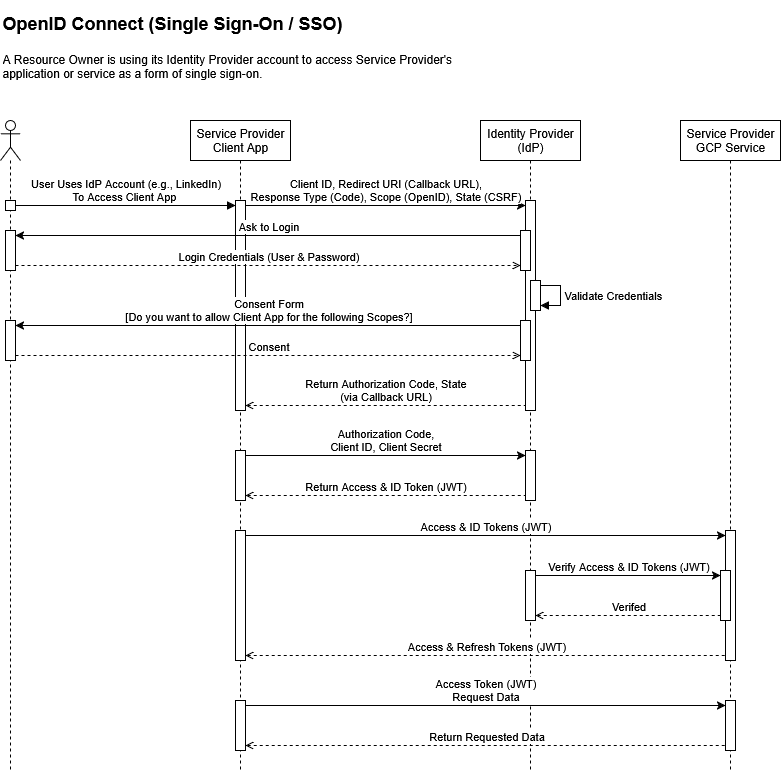

The diagram above was exported from draw.io. Its source (the exported page's mxGraphModel, read from the mxfile embedded in the PNG):
<mxGraphModel dx="3626" dy="725" grid="1" gridSize="10" guides="1" tooltips="1" connect="1" arrows="1" fold="1" page="1" pageScale="1" pageWidth="1100" pageHeight="850" background="#ffffff" math="0" shadow="0">
  <root>
    <mxCell id="0" />
    <mxCell id="1" parent="0" />
    <mxCell id="yT4D8Bp4vNeKoLi51JnP-3" value="&lt;h1 style=&quot;margin-top: 0px;&quot;&gt;&lt;font style=&quot;font-size: 18px;&quot;&gt;OpenID Connect (Single Sign-On / SSO)&lt;/font&gt;&lt;/h1&gt;&lt;p&gt;A Resource Owner is using its Identity Provider account to access Service Provider's application or service as a form of single sign-on.&lt;/p&gt;" style="text;html=1;whiteSpace=wrap;overflow=hidden;rounded=0;" parent="1" vertex="1">
      <mxGeometry x="-2160" y="40" width="490" height="90" as="geometry" />
    </mxCell>
    <mxCell id="yT4D8Bp4vNeKoLi51JnP-4" value="&lt;div&gt;Service Provider Client App&lt;/div&gt;" style="shape=umlLifeline;perimeter=lifelinePerimeter;whiteSpace=wrap;html=1;container=1;dropTarget=0;collapsible=0;recursiveResize=0;outlineConnect=0;portConstraint=eastwest;newEdgeStyle={&quot;curved&quot;:0,&quot;rounded&quot;:0};" parent="1" vertex="1">
      <mxGeometry x="-1970" y="160" width="100" height="650" as="geometry" />
    </mxCell>
    <mxCell id="yT4D8Bp4vNeKoLi51JnP-19" value="" style="html=1;points=[[0,0,0,0,5],[0,1,0,0,-5],[1,0,0,0,5],[1,1,0,0,-5]];perimeter=orthogonalPerimeter;outlineConnect=0;targetShapes=umlLifeline;portConstraint=eastwest;newEdgeStyle={&quot;curved&quot;:0,&quot;rounded&quot;:0};" parent="yT4D8Bp4vNeKoLi51JnP-4" vertex="1">
      <mxGeometry x="45" y="80" width="10" height="210" as="geometry" />
    </mxCell>
    <mxCell id="yT4D8Bp4vNeKoLi51JnP-37" value="" style="html=1;points=[[0,0,0,0,5],[0,1,0,0,-5],[1,0,0,0,5],[1,1,0,0,-5]];perimeter=orthogonalPerimeter;outlineConnect=0;targetShapes=umlLifeline;portConstraint=eastwest;newEdgeStyle={&quot;curved&quot;:0,&quot;rounded&quot;:0};" parent="yT4D8Bp4vNeKoLi51JnP-4" vertex="1">
      <mxGeometry x="45" y="330" width="10" height="50" as="geometry" />
    </mxCell>
    <mxCell id="yT4D8Bp4vNeKoLi51JnP-41" value="" style="html=1;points=[[0,0,0,0,5],[0,1,0,0,-5],[1,0,0,0,5],[1,1,0,0,-5]];perimeter=orthogonalPerimeter;outlineConnect=0;targetShapes=umlLifeline;portConstraint=eastwest;newEdgeStyle={&quot;curved&quot;:0,&quot;rounded&quot;:0};" parent="yT4D8Bp4vNeKoLi51JnP-4" vertex="1">
      <mxGeometry x="45" y="410" width="10" height="130" as="geometry" />
    </mxCell>
    <mxCell id="yT4D8Bp4vNeKoLi51JnP-51" value="" style="html=1;points=[[0,0,0,0,5],[0,1,0,0,-5],[1,0,0,0,5],[1,1,0,0,-5]];perimeter=orthogonalPerimeter;outlineConnect=0;targetShapes=umlLifeline;portConstraint=eastwest;newEdgeStyle={&quot;curved&quot;:0,&quot;rounded&quot;:0};" parent="yT4D8Bp4vNeKoLi51JnP-4" vertex="1">
      <mxGeometry x="45" y="580" width="10" height="50" as="geometry" />
    </mxCell>
    <mxCell id="yT4D8Bp4vNeKoLi51JnP-5" value="Identity Provider (IdP)" style="shape=umlLifeline;perimeter=lifelinePerimeter;whiteSpace=wrap;html=1;container=1;dropTarget=0;collapsible=0;recursiveResize=0;outlineConnect=0;portConstraint=eastwest;newEdgeStyle={&quot;curved&quot;:0,&quot;rounded&quot;:0};" parent="1" vertex="1">
      <mxGeometry x="-1680" y="160" width="100" height="650" as="geometry" />
    </mxCell>
    <mxCell id="yT4D8Bp4vNeKoLi51JnP-21" value="" style="html=1;points=[[0,0,0,0,5],[0,1,0,0,-5],[1,0,0,0,5],[1,1,0,0,-5]];perimeter=orthogonalPerimeter;outlineConnect=0;targetShapes=umlLifeline;portConstraint=eastwest;newEdgeStyle={&quot;curved&quot;:0,&quot;rounded&quot;:0};" parent="yT4D8Bp4vNeKoLi51JnP-5" vertex="1">
      <mxGeometry x="45" y="80" width="10" height="210" as="geometry" />
    </mxCell>
    <mxCell id="yT4D8Bp4vNeKoLi51JnP-25" value="" style="html=1;points=[[0,0,0,0,5],[0,1,0,0,-5],[1,0,0,0,5],[1,1,0,0,-5]];perimeter=orthogonalPerimeter;outlineConnect=0;targetShapes=umlLifeline;portConstraint=eastwest;newEdgeStyle={&quot;curved&quot;:0,&quot;rounded&quot;:0};" parent="yT4D8Bp4vNeKoLi51JnP-5" vertex="1">
      <mxGeometry x="40" y="110" width="10" height="40" as="geometry" />
    </mxCell>
    <mxCell id="yT4D8Bp4vNeKoLi51JnP-30" value="" style="html=1;points=[[0,0,0,0,5],[0,1,0,0,-5],[1,0,0,0,5],[1,1,0,0,-5]];perimeter=orthogonalPerimeter;outlineConnect=0;targetShapes=umlLifeline;portConstraint=eastwest;newEdgeStyle={&quot;curved&quot;:0,&quot;rounded&quot;:0};" parent="yT4D8Bp4vNeKoLi51JnP-5" vertex="1">
      <mxGeometry x="50" y="160" width="10" height="30" as="geometry" />
    </mxCell>
    <mxCell id="yT4D8Bp4vNeKoLi51JnP-31" value="Validate Credentials" style="html=1;align=left;spacingLeft=2;endArrow=block;rounded=0;edgeStyle=orthogonalEdgeStyle;curved=0;rounded=0;" parent="yT4D8Bp4vNeKoLi51JnP-5" source="yT4D8Bp4vNeKoLi51JnP-30" target="yT4D8Bp4vNeKoLi51JnP-30" edge="1">
      <mxGeometry relative="1" as="geometry">
        <mxPoint x="80" y="340" as="sourcePoint" />
        <Array as="points" />
        <mxPoint x="115" y="360" as="targetPoint" />
      </mxGeometry>
    </mxCell>
    <mxCell id="yT4D8Bp4vNeKoLi51JnP-32" value="" style="html=1;points=[[0,0,0,0,5],[0,1,0,0,-5],[1,0,0,0,5],[1,1,0,0,-5]];perimeter=orthogonalPerimeter;outlineConnect=0;targetShapes=umlLifeline;portConstraint=eastwest;newEdgeStyle={&quot;curved&quot;:0,&quot;rounded&quot;:0};" parent="yT4D8Bp4vNeKoLi51JnP-5" vertex="1">
      <mxGeometry x="40" y="200" width="10" height="40" as="geometry" />
    </mxCell>
    <mxCell id="yT4D8Bp4vNeKoLi51JnP-38" value="" style="html=1;points=[[0,0,0,0,5],[0,1,0,0,-5],[1,0,0,0,5],[1,1,0,0,-5]];perimeter=orthogonalPerimeter;outlineConnect=0;targetShapes=umlLifeline;portConstraint=eastwest;newEdgeStyle={&quot;curved&quot;:0,&quot;rounded&quot;:0};" parent="yT4D8Bp4vNeKoLi51JnP-5" vertex="1">
      <mxGeometry x="45" y="330" width="10" height="50" as="geometry" />
    </mxCell>
    <mxCell id="yT4D8Bp4vNeKoLi51JnP-47" value="" style="html=1;points=[[0,0,0,0,5],[0,1,0,0,-5],[1,0,0,0,5],[1,1,0,0,-5]];perimeter=orthogonalPerimeter;outlineConnect=0;targetShapes=umlLifeline;portConstraint=eastwest;newEdgeStyle={&quot;curved&quot;:0,&quot;rounded&quot;:0};" parent="yT4D8Bp4vNeKoLi51JnP-5" vertex="1">
      <mxGeometry x="45" y="450" width="10" height="50" as="geometry" />
    </mxCell>
    <mxCell id="yT4D8Bp4vNeKoLi51JnP-7" value="Service Provider GCP Service" style="shape=umlLifeline;perimeter=lifelinePerimeter;whiteSpace=wrap;html=1;container=1;dropTarget=0;collapsible=0;recursiveResize=0;outlineConnect=0;portConstraint=eastwest;newEdgeStyle={&quot;curved&quot;:0,&quot;rounded&quot;:0};" parent="1" vertex="1">
      <mxGeometry x="-1480" y="160" width="100" height="650" as="geometry" />
    </mxCell>
    <mxCell id="yT4D8Bp4vNeKoLi51JnP-42" value="" style="html=1;points=[[0,0,0,0,5],[0,1,0,0,-5],[1,0,0,0,5],[1,1,0,0,-5]];perimeter=orthogonalPerimeter;outlineConnect=0;targetShapes=umlLifeline;portConstraint=eastwest;newEdgeStyle={&quot;curved&quot;:0,&quot;rounded&quot;:0};" parent="yT4D8Bp4vNeKoLi51JnP-7" vertex="1">
      <mxGeometry x="45" y="410" width="10" height="130" as="geometry" />
    </mxCell>
    <mxCell id="yT4D8Bp4vNeKoLi51JnP-48" value="" style="html=1;points=[[0,0,0,0,5],[0,1,0,0,-5],[1,0,0,0,5],[1,1,0,0,-5]];perimeter=orthogonalPerimeter;outlineConnect=0;targetShapes=umlLifeline;portConstraint=eastwest;newEdgeStyle={&quot;curved&quot;:0,&quot;rounded&quot;:0};" parent="yT4D8Bp4vNeKoLi51JnP-7" vertex="1">
      <mxGeometry x="40" y="450" width="10" height="50" as="geometry" />
    </mxCell>
    <mxCell id="yT4D8Bp4vNeKoLi51JnP-54" value="" style="html=1;points=[[0,0,0,0,5],[0,1,0,0,-5],[1,0,0,0,5],[1,1,0,0,-5]];perimeter=orthogonalPerimeter;outlineConnect=0;targetShapes=umlLifeline;portConstraint=eastwest;newEdgeStyle={&quot;curved&quot;:0,&quot;rounded&quot;:0};" parent="yT4D8Bp4vNeKoLi51JnP-7" vertex="1">
      <mxGeometry x="45" y="580" width="10" height="50" as="geometry" />
    </mxCell>
    <mxCell id="yT4D8Bp4vNeKoLi51JnP-15" value="" style="shape=umlLifeline;perimeter=lifelinePerimeter;whiteSpace=wrap;html=1;container=1;dropTarget=0;collapsible=0;recursiveResize=0;outlineConnect=0;portConstraint=eastwest;newEdgeStyle={&quot;curved&quot;:0,&quot;rounded&quot;:0};participant=umlActor;" parent="1" vertex="1">
      <mxGeometry x="-2160" y="160" width="20" height="650" as="geometry" />
    </mxCell>
    <mxCell id="yT4D8Bp4vNeKoLi51JnP-17" value="" style="html=1;points=[[0,0,0,0,5],[0,1,0,0,-5],[1,0,0,0,5],[1,1,0,0,-5]];perimeter=orthogonalPerimeter;outlineConnect=0;targetShapes=umlLifeline;portConstraint=eastwest;newEdgeStyle={&quot;curved&quot;:0,&quot;rounded&quot;:0};" parent="yT4D8Bp4vNeKoLi51JnP-15" vertex="1">
      <mxGeometry x="5" y="80" width="10" height="10" as="geometry" />
    </mxCell>
    <mxCell id="yT4D8Bp4vNeKoLi51JnP-24" value="" style="html=1;points=[[0,0,0,0,5],[0,1,0,0,-5],[1,0,0,0,5],[1,1,0,0,-5]];perimeter=orthogonalPerimeter;outlineConnect=0;targetShapes=umlLifeline;portConstraint=eastwest;newEdgeStyle={&quot;curved&quot;:0,&quot;rounded&quot;:0};" parent="yT4D8Bp4vNeKoLi51JnP-15" vertex="1">
      <mxGeometry x="5" y="110" width="10" height="40" as="geometry" />
    </mxCell>
    <mxCell id="yT4D8Bp4vNeKoLi51JnP-33" value="" style="html=1;points=[[0,0,0,0,5],[0,1,0,0,-5],[1,0,0,0,5],[1,1,0,0,-5]];perimeter=orthogonalPerimeter;outlineConnect=0;targetShapes=umlLifeline;portConstraint=eastwest;newEdgeStyle={&quot;curved&quot;:0,&quot;rounded&quot;:0};" parent="yT4D8Bp4vNeKoLi51JnP-15" vertex="1">
      <mxGeometry x="5" y="200" width="10" height="40" as="geometry" />
    </mxCell>
    <mxCell id="yT4D8Bp4vNeKoLi51JnP-18" value="&lt;div&gt;User Uses&amp;nbsp;IdP Account (e.g., LinkedIn)&lt;/div&gt;&lt;div&gt;To Access Client App&amp;nbsp;&lt;/div&gt;" style="html=1;verticalAlign=bottom;endArrow=block;curved=0;rounded=0;exitX=1;exitY=0;exitDx=0;exitDy=5;exitPerimeter=0;entryX=0;entryY=0;entryDx=0;entryDy=5;entryPerimeter=0;" parent="1" source="yT4D8Bp4vNeKoLi51JnP-17" target="yT4D8Bp4vNeKoLi51JnP-19" edge="1">
      <mxGeometry width="80" relative="1" as="geometry">
        <mxPoint x="-2100" y="230" as="sourcePoint" />
        <mxPoint x="-2020" y="310" as="targetPoint" />
      </mxGeometry>
    </mxCell>
    <mxCell id="yT4D8Bp4vNeKoLi51JnP-22" value="&lt;div&gt;Client ID, Redirect URI (Callback URL),&lt;/div&gt;&lt;div&gt;Response Type (Code), Scope (OpenID), State (CSRF)&lt;/div&gt;" style="html=1;verticalAlign=bottom;endArrow=classic;curved=0;rounded=0;exitX=1;exitY=0;exitDx=0;exitDy=5;exitPerimeter=0;entryX=0;entryY=0;entryDx=0;entryDy=5;entryPerimeter=0;endFill=1;" parent="1" source="yT4D8Bp4vNeKoLi51JnP-19" target="yT4D8Bp4vNeKoLi51JnP-21" edge="1">
      <mxGeometry width="80" relative="1" as="geometry">
        <mxPoint x="-1940" y="250" as="sourcePoint" />
        <mxPoint x="-1750" y="250" as="targetPoint" />
        <mxPoint as="offset" />
      </mxGeometry>
    </mxCell>
    <mxCell id="yT4D8Bp4vNeKoLi51JnP-26" value="Ask to Login" style="html=1;verticalAlign=bottom;endArrow=none;curved=0;rounded=0;entryX=0;entryY=0;entryDx=0;entryDy=5;entryPerimeter=0;startArrow=classic;startFill=1;endFill=0;exitX=1;exitY=0;exitDx=0;exitDy=5;exitPerimeter=0;shadow=0;" parent="1" source="yT4D8Bp4vNeKoLi51JnP-24" target="yT4D8Bp4vNeKoLi51JnP-25" edge="1">
      <mxGeometry width="80" relative="1" as="geometry">
        <mxPoint x="-2130" y="270" as="sourcePoint" />
        <mxPoint x="-1740" y="309.5" as="targetPoint" />
      </mxGeometry>
    </mxCell>
    <mxCell id="yT4D8Bp4vNeKoLi51JnP-27" value="Login Credentials (User &amp;amp; Password)" style="html=1;verticalAlign=bottom;endArrow=open;curved=0;rounded=0;entryX=0;entryY=1;entryDx=0;entryDy=-5;entryPerimeter=0;startArrow=none;startFill=0;endFill=0;exitX=1;exitY=1;exitDx=0;exitDy=-5;exitPerimeter=0;shadow=0;dashed=1;" parent="1" source="yT4D8Bp4vNeKoLi51JnP-24" target="yT4D8Bp4vNeKoLi51JnP-25" edge="1">
      <mxGeometry width="80" relative="1" as="geometry">
        <mxPoint x="-2030" y="590" as="sourcePoint" />
        <mxPoint x="-1645" y="590" as="targetPoint" />
      </mxGeometry>
    </mxCell>
    <mxCell id="yT4D8Bp4vNeKoLi51JnP-34" value="&lt;div&gt;Consent Form&lt;/div&gt;&lt;div&gt;[Do you want to allow Client App for the following Scopes?]&lt;/div&gt;" style="html=1;verticalAlign=bottom;endArrow=none;curved=0;rounded=0;entryX=0;entryY=0;entryDx=0;entryDy=5;entryPerimeter=0;startArrow=classic;startFill=1;endFill=0;exitX=1;exitY=0;exitDx=0;exitDy=5;exitPerimeter=0;shadow=0;" parent="1" source="yT4D8Bp4vNeKoLi51JnP-33" target="yT4D8Bp4vNeKoLi51JnP-32" edge="1">
      <mxGeometry x="0.0026" width="80" relative="1" as="geometry">
        <mxPoint x="-1825" y="510" as="sourcePoint" />
        <mxPoint x="-1435" y="549.5" as="targetPoint" />
        <mxPoint as="offset" />
      </mxGeometry>
    </mxCell>
    <mxCell id="yT4D8Bp4vNeKoLi51JnP-35" value="Consent" style="html=1;verticalAlign=bottom;endArrow=open;curved=0;rounded=0;entryX=0;entryY=1;entryDx=0;entryDy=-5;entryPerimeter=0;startArrow=none;startFill=0;endFill=0;exitX=1;exitY=1;exitDx=0;exitDy=-5;exitPerimeter=0;shadow=0;dashed=1;" parent="1" source="yT4D8Bp4vNeKoLi51JnP-33" target="yT4D8Bp4vNeKoLi51JnP-32" edge="1">
      <mxGeometry x="0.0026" width="80" relative="1" as="geometry">
        <mxPoint x="-1725" y="830" as="sourcePoint" />
        <mxPoint x="-1340" y="830" as="targetPoint" />
        <mxPoint as="offset" />
      </mxGeometry>
    </mxCell>
    <mxCell id="yT4D8Bp4vNeKoLi51JnP-36" value="&lt;div&gt;Return Authorization Code, State&lt;/div&gt;&lt;div&gt;(via Callback URL)&lt;/div&gt;" style="html=1;verticalAlign=bottom;endArrow=none;curved=0;rounded=0;entryX=0;entryY=1;entryDx=0;entryDy=-5;entryPerimeter=0;startArrow=open;startFill=0;endFill=0;shadow=0;dashed=1;exitX=1;exitY=1;exitDx=0;exitDy=-5;exitPerimeter=0;" parent="1" source="yT4D8Bp4vNeKoLi51JnP-19" target="yT4D8Bp4vNeKoLi51JnP-21" edge="1">
      <mxGeometry x="0.0026" width="80" relative="1" as="geometry">
        <mxPoint x="-1860" y="410" as="sourcePoint" />
        <mxPoint x="-1475" y="410" as="targetPoint" />
        <mxPoint as="offset" />
      </mxGeometry>
    </mxCell>
    <mxCell id="yT4D8Bp4vNeKoLi51JnP-39" value="&lt;div&gt;Authorization Code,&lt;/div&gt;&lt;div&gt;Client ID, Client Secret&lt;/div&gt;" style="html=1;verticalAlign=bottom;endArrow=classic;curved=0;rounded=0;exitX=1;exitY=0;exitDx=0;exitDy=5;exitPerimeter=0;entryX=0;entryY=0;entryDx=0;entryDy=5;entryPerimeter=0;endFill=1;" parent="1" source="yT4D8Bp4vNeKoLi51JnP-37" target="yT4D8Bp4vNeKoLi51JnP-38" edge="1">
      <mxGeometry width="80" relative="1" as="geometry">
        <mxPoint x="-1840" y="550" as="sourcePoint" />
        <mxPoint x="-1650" y="550" as="targetPoint" />
      </mxGeometry>
    </mxCell>
    <mxCell id="yT4D8Bp4vNeKoLi51JnP-40" value="&lt;div&gt;Return Access &amp;amp; ID Token (JWT)&lt;/div&gt;" style="html=1;verticalAlign=bottom;endArrow=none;curved=0;rounded=0;entryX=0;entryY=1;entryDx=0;entryDy=-5;entryPerimeter=0;startArrow=open;startFill=0;endFill=0;shadow=0;dashed=1;exitX=1;exitY=1;exitDx=0;exitDy=-5;exitPerimeter=0;" parent="1" source="yT4D8Bp4vNeKoLi51JnP-37" target="yT4D8Bp4vNeKoLi51JnP-38" edge="1">
      <mxGeometry x="0.0026" width="80" relative="1" as="geometry">
        <mxPoint x="-1820" y="610" as="sourcePoint" />
        <mxPoint x="-1630" y="610" as="targetPoint" />
        <mxPoint as="offset" />
      </mxGeometry>
    </mxCell>
    <mxCell id="yT4D8Bp4vNeKoLi51JnP-43" value="&lt;div&gt;Access &amp;amp; ID Tokens (JWT)&lt;/div&gt;" style="html=1;verticalAlign=bottom;endArrow=classic;curved=0;rounded=0;entryX=0;entryY=0;entryDx=0;entryDy=5;entryPerimeter=0;endFill=1;exitX=1;exitY=0;exitDx=0;exitDy=5;exitPerimeter=0;" parent="1" source="yT4D8Bp4vNeKoLi51JnP-41" target="yT4D8Bp4vNeKoLi51JnP-42" edge="1">
      <mxGeometry width="80" relative="1" as="geometry">
        <mxPoint x="-1940" y="580" as="sourcePoint" />
        <mxPoint x="-1750" y="580" as="targetPoint" />
      </mxGeometry>
    </mxCell>
    <mxCell id="yT4D8Bp4vNeKoLi51JnP-46" value="Access &amp;amp; Refresh Tokens (JWT)" style="html=1;verticalAlign=bottom;endArrow=none;curved=0;rounded=0;entryX=0;entryY=1;entryDx=0;entryDy=-5;entryPerimeter=0;startArrow=open;startFill=0;endFill=0;shadow=0;dashed=1;exitX=1;exitY=1;exitDx=0;exitDy=-5;exitPerimeter=0;" parent="1" source="yT4D8Bp4vNeKoLi51JnP-41" target="yT4D8Bp4vNeKoLi51JnP-42" edge="1">
      <mxGeometry x="0.0026" width="80" relative="1" as="geometry">
        <mxPoint x="-1840" y="700" as="sourcePoint" />
        <mxPoint x="-1650" y="700" as="targetPoint" />
        <mxPoint as="offset" />
      </mxGeometry>
    </mxCell>
    <mxCell id="yT4D8Bp4vNeKoLi51JnP-49" value="Verify Access &amp;amp; ID Tokens (JWT)" style="html=1;verticalAlign=bottom;endArrow=classic;curved=0;rounded=0;exitX=1;exitY=0;exitDx=0;exitDy=5;exitPerimeter=0;entryX=0;entryY=0;entryDx=0;entryDy=5;entryPerimeter=0;endFill=1;" parent="1" source="yT4D8Bp4vNeKoLi51JnP-47" target="yT4D8Bp4vNeKoLi51JnP-48" edge="1">
      <mxGeometry width="80" relative="1" as="geometry">
        <mxPoint x="-1840" y="595" as="sourcePoint" />
        <mxPoint x="-1545" y="650" as="targetPoint" />
      </mxGeometry>
    </mxCell>
    <mxCell id="yT4D8Bp4vNeKoLi51JnP-50" value="Verifed" style="html=1;verticalAlign=bottom;endArrow=none;curved=0;rounded=0;entryX=0;entryY=1;entryDx=0;entryDy=-5;entryPerimeter=0;startArrow=open;startFill=0;endFill=0;shadow=0;dashed=1;exitX=1;exitY=1;exitDx=0;exitDy=-5;exitPerimeter=0;" parent="1" source="yT4D8Bp4vNeKoLi51JnP-47" target="yT4D8Bp4vNeKoLi51JnP-48" edge="1">
      <mxGeometry x="0.0026" width="80" relative="1" as="geometry">
        <mxPoint x="-1710" y="640" as="sourcePoint" />
        <mxPoint x="-1525" y="710" as="targetPoint" />
        <mxPoint as="offset" />
      </mxGeometry>
    </mxCell>
    <mxCell id="yT4D8Bp4vNeKoLi51JnP-52" value="&lt;div&gt;Access Token (JWT)&lt;/div&gt;&lt;div&gt;Request Data&lt;/div&gt;" style="html=1;verticalAlign=bottom;endArrow=classic;curved=0;rounded=0;exitX=1;exitY=0;exitDx=0;exitDy=5;exitPerimeter=0;entryX=0;entryY=0;entryDx=0;entryDy=5;entryPerimeter=0;endFill=1;" parent="1" source="yT4D8Bp4vNeKoLi51JnP-51" target="yT4D8Bp4vNeKoLi51JnP-54" edge="1">
      <mxGeometry width="80" relative="1" as="geometry">
        <mxPoint x="-1840" y="800" as="sourcePoint" />
        <mxPoint x="-1635" y="745" as="targetPoint" />
      </mxGeometry>
    </mxCell>
    <mxCell id="yT4D8Bp4vNeKoLi51JnP-53" value="Return Requested Data" style="html=1;verticalAlign=bottom;endArrow=none;curved=0;rounded=0;entryX=0;entryY=1;entryDx=0;entryDy=-5;entryPerimeter=0;startArrow=open;startFill=0;endFill=0;shadow=0;dashed=1;exitX=1;exitY=1;exitDx=0;exitDy=-5;exitPerimeter=0;" parent="1" source="yT4D8Bp4vNeKoLi51JnP-51" target="yT4D8Bp4vNeKoLi51JnP-54" edge="1">
      <mxGeometry x="0.0026" width="80" relative="1" as="geometry">
        <mxPoint x="-1820" y="860" as="sourcePoint" />
        <mxPoint x="-1635" y="785" as="targetPoint" />
        <mxPoint as="offset" />
      </mxGeometry>
    </mxCell>
  </root>
</mxGraphModel>